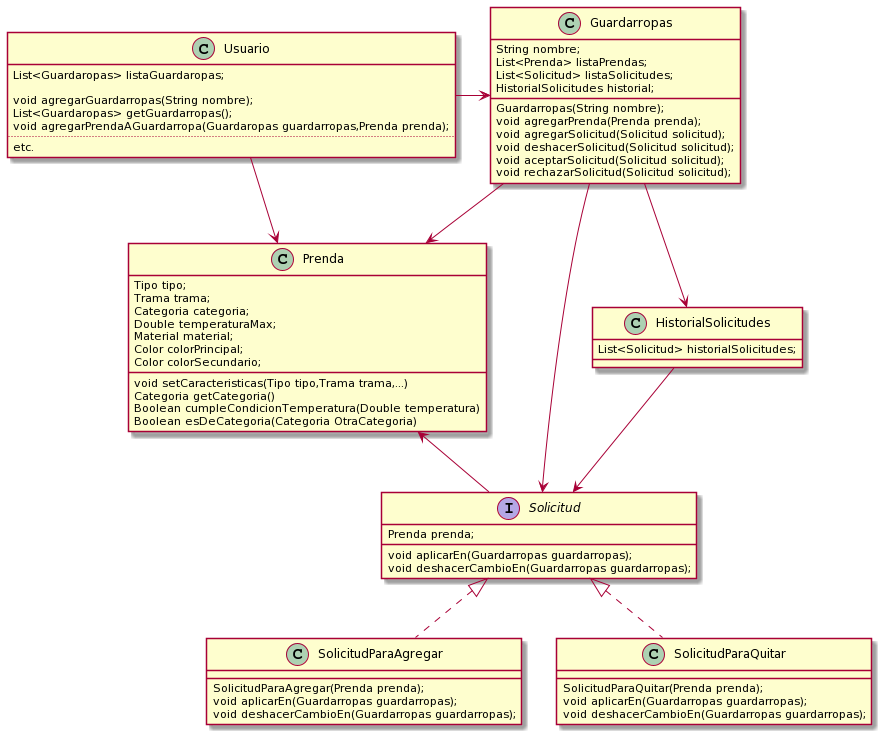

The diagram above was rendered by PlantUML. Its source (embedded in the PNG):
@startuml
class Prenda{
    Tipo tipo;
    Trama trama;
    Categoria categoria;
    Double temperaturaMax;
    Material material;
    Color colorPrincipal;
    Color colorSecundario;
    
    void setCaracteristicas(Tipo tipo,Trama trama,...)
    Categoria getCategoria() 
    Boolean cumpleCondicionTemperatura(Double temperatura) 
    Boolean esDeCategoria(Categoria OtraCategoria)
}

class Usuario {
    List<Guardaropas> listaGuardaropas;

    void agregarGuardarropas(String nombre);
    List<Guardaropas> getGuardarropas();
    void agregarPrendaAGuardarropa(Guardaropas guardarropas,Prenda prenda);
    ..
    etc.
}

Usuario -right-> Guardarropas
Usuario --> Prenda

class Guardarropas {
    String nombre;
    List<Prenda> listaPrendas;
    List<Solicitud> listaSolicitudes;
    HistorialSolicitudes historial;

    Guardarropas(String nombre);
    void agregarPrenda(Prenda prenda);
    void agregarSolicitud(Solicitud solicitud);
    void deshacerSolicitud(Solicitud solicitud);
    void aceptarSolicitud(Solicitud solicitud);
    void rechazarSolicitud(Solicitud solicitud);
}

Guardarropas --> HistorialSolicitudes
Guardarropas --> Solicitud
Guardarropas --> Prenda

class HistorialSolicitudes {
    List<Solicitud> historialSolicitudes;
}

HistorialSolicitudes --> Solicitud

interface Solicitud {
    Prenda prenda;

    void aplicarEn(Guardarropas guardarropas);
    void deshacerCambioEn(Guardarropas guardarropas);
}

Solicitud -left-> Prenda

class SolicitudParaAgregar{

    SolicitudParaAgregar(Prenda prenda);
    void aplicarEn(Guardarropas guardarropas);
    void deshacerCambioEn(Guardarropas guardarropas);
}

SolicitudParaAgregar .up.|> Solicitud

class SolicitudParaQuitar{

    SolicitudParaQuitar(Prenda prenda);
    void aplicarEn(Guardarropas guardarropas);
    void deshacerCambioEn(Guardarropas guardarropas);
}

SolicitudParaQuitar .up.|> Solicitud
@enduml